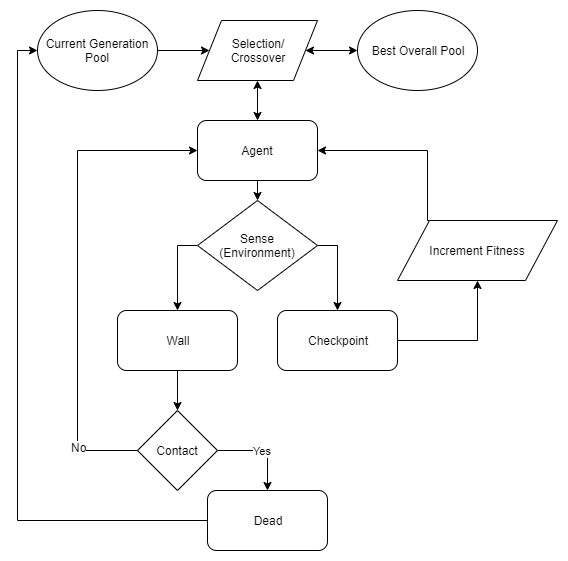

The diagram above was exported from draw.io. Its source (the exported page's mxGraphModel, read from the mxfile embedded in the PNG):
<mxGraphModel dx="1408" dy="771" grid="1" gridSize="10" guides="1" tooltips="1" connect="1" arrows="1" fold="1" page="1" pageScale="1" pageWidth="850" pageHeight="1100" math="0" shadow="0">
  <root>
    <mxCell id="0" />
    <mxCell id="1" parent="0" />
    <mxCell id="K_YQM-J62e3tvbpcuVqH-12" style="edgeStyle=orthogonalEdgeStyle;rounded=0;orthogonalLoop=1;jettySize=auto;html=1;exitX=0.5;exitY=1;exitDx=0;exitDy=0;entryX=0.5;entryY=0;entryDx=0;entryDy=0;" edge="1" parent="1" source="K_YQM-J62e3tvbpcuVqH-2" target="K_YQM-J62e3tvbpcuVqH-3">
      <mxGeometry relative="1" as="geometry" />
    </mxCell>
    <mxCell id="K_YQM-J62e3tvbpcuVqH-2" value="Agent" style="rounded=1;whiteSpace=wrap;html=1;" vertex="1" parent="1">
      <mxGeometry x="320" y="150" width="120" height="60" as="geometry" />
    </mxCell>
    <mxCell id="K_YQM-J62e3tvbpcuVqH-13" style="edgeStyle=orthogonalEdgeStyle;rounded=0;orthogonalLoop=1;jettySize=auto;html=1;exitX=0;exitY=0.5;exitDx=0;exitDy=0;" edge="1" parent="1" source="K_YQM-J62e3tvbpcuVqH-3" target="K_YQM-J62e3tvbpcuVqH-5">
      <mxGeometry relative="1" as="geometry" />
    </mxCell>
    <mxCell id="K_YQM-J62e3tvbpcuVqH-14" style="edgeStyle=orthogonalEdgeStyle;rounded=0;orthogonalLoop=1;jettySize=auto;html=1;exitX=1;exitY=0.5;exitDx=0;exitDy=0;entryX=0.5;entryY=0;entryDx=0;entryDy=0;" edge="1" parent="1" source="K_YQM-J62e3tvbpcuVqH-3" target="K_YQM-J62e3tvbpcuVqH-6">
      <mxGeometry relative="1" as="geometry" />
    </mxCell>
    <mxCell id="K_YQM-J62e3tvbpcuVqH-3" value="Sense&lt;br&gt;(Environment)&lt;br&gt;" style="rhombus;whiteSpace=wrap;html=1;" vertex="1" parent="1">
      <mxGeometry x="320" y="230" width="120" height="90" as="geometry" />
    </mxCell>
    <mxCell id="K_YQM-J62e3tvbpcuVqH-15" style="edgeStyle=orthogonalEdgeStyle;rounded=0;orthogonalLoop=1;jettySize=auto;html=1;exitX=0.5;exitY=1;exitDx=0;exitDy=0;entryX=0.5;entryY=0;entryDx=0;entryDy=0;" edge="1" parent="1" source="K_YQM-J62e3tvbpcuVqH-5" target="K_YQM-J62e3tvbpcuVqH-7">
      <mxGeometry relative="1" as="geometry" />
    </mxCell>
    <mxCell id="K_YQM-J62e3tvbpcuVqH-5" value="Wall" style="rounded=1;whiteSpace=wrap;html=1;" vertex="1" parent="1">
      <mxGeometry x="240" y="340" width="120" height="60" as="geometry" />
    </mxCell>
    <mxCell id="K_YQM-J62e3tvbpcuVqH-21" style="edgeStyle=orthogonalEdgeStyle;rounded=0;orthogonalLoop=1;jettySize=auto;html=1;exitX=1;exitY=0.5;exitDx=0;exitDy=0;entryX=0.5;entryY=1;entryDx=0;entryDy=0;" edge="1" parent="1" source="K_YQM-J62e3tvbpcuVqH-6" target="K_YQM-J62e3tvbpcuVqH-20">
      <mxGeometry relative="1" as="geometry" />
    </mxCell>
    <mxCell id="K_YQM-J62e3tvbpcuVqH-6" value="Checkpoint" style="rounded=1;whiteSpace=wrap;html=1;" vertex="1" parent="1">
      <mxGeometry x="400" y="340" width="120" height="60" as="geometry" />
    </mxCell>
    <mxCell id="K_YQM-J62e3tvbpcuVqH-16" value="Yes" style="edgeStyle=orthogonalEdgeStyle;rounded=0;orthogonalLoop=1;jettySize=auto;html=1;exitX=1;exitY=0.5;exitDx=0;exitDy=0;" edge="1" parent="1" source="K_YQM-J62e3tvbpcuVqH-7" target="K_YQM-J62e3tvbpcuVqH-9">
      <mxGeometry relative="1" as="geometry" />
    </mxCell>
    <mxCell id="K_YQM-J62e3tvbpcuVqH-17" style="edgeStyle=orthogonalEdgeStyle;rounded=0;orthogonalLoop=1;jettySize=auto;html=1;exitX=0;exitY=0.5;exitDx=0;exitDy=0;entryX=0;entryY=0.5;entryDx=0;entryDy=0;" edge="1" parent="1" source="K_YQM-J62e3tvbpcuVqH-7" target="K_YQM-J62e3tvbpcuVqH-2">
      <mxGeometry relative="1" as="geometry">
        <Array as="points">
          <mxPoint x="200" y="480" />
          <mxPoint x="200" y="180" />
        </Array>
      </mxGeometry>
    </mxCell>
    <mxCell id="K_YQM-J62e3tvbpcuVqH-28" value="No" style="text;html=1;align=center;verticalAlign=middle;resizable=0;points=[];;labelBackgroundColor=#ffffff;" vertex="1" connectable="0" parent="K_YQM-J62e3tvbpcuVqH-17">
      <mxGeometry x="-0.7542" y="-4" relative="1" as="geometry">
        <mxPoint as="offset" />
      </mxGeometry>
    </mxCell>
    <mxCell id="K_YQM-J62e3tvbpcuVqH-7" value="Contact" style="rhombus;whiteSpace=wrap;html=1;" vertex="1" parent="1">
      <mxGeometry x="260" y="440" width="80" height="80" as="geometry" />
    </mxCell>
    <mxCell id="K_YQM-J62e3tvbpcuVqH-30" style="edgeStyle=orthogonalEdgeStyle;rounded=0;orthogonalLoop=1;jettySize=auto;html=1;exitX=0;exitY=0.5;exitDx=0;exitDy=0;entryX=0;entryY=0.5;entryDx=0;entryDy=0;startArrow=none;startFill=0;endArrow=classic;endFill=1;" edge="1" parent="1" source="K_YQM-J62e3tvbpcuVqH-9" target="K_YQM-J62e3tvbpcuVqH-29">
      <mxGeometry relative="1" as="geometry" />
    </mxCell>
    <mxCell id="K_YQM-J62e3tvbpcuVqH-9" value="Dead" style="rounded=1;whiteSpace=wrap;html=1;" vertex="1" parent="1">
      <mxGeometry x="330" y="520" width="120" height="60" as="geometry" />
    </mxCell>
    <mxCell id="K_YQM-J62e3tvbpcuVqH-26" style="edgeStyle=none;rounded=0;orthogonalLoop=1;jettySize=auto;html=1;exitX=0;exitY=0.5;exitDx=0;exitDy=0;entryX=1;entryY=0.5;entryDx=0;entryDy=0;startArrow=classic;startFill=1;endArrow=classic;endFill=1;" edge="1" parent="1" source="K_YQM-J62e3tvbpcuVqH-10" target="K_YQM-J62e3tvbpcuVqH-25">
      <mxGeometry relative="1" as="geometry" />
    </mxCell>
    <mxCell id="K_YQM-J62e3tvbpcuVqH-10" value="Best Overall Pool" style="ellipse;whiteSpace=wrap;html=1;" vertex="1" parent="1">
      <mxGeometry x="480" y="40" width="120" height="80" as="geometry" />
    </mxCell>
    <mxCell id="K_YQM-J62e3tvbpcuVqH-22" style="edgeStyle=orthogonalEdgeStyle;rounded=0;orthogonalLoop=1;jettySize=auto;html=1;exitX=0.5;exitY=0;exitDx=0;exitDy=0;entryX=1;entryY=0.5;entryDx=0;entryDy=0;" edge="1" parent="1" source="K_YQM-J62e3tvbpcuVqH-20" target="K_YQM-J62e3tvbpcuVqH-2">
      <mxGeometry relative="1" as="geometry">
        <Array as="points">
          <mxPoint x="550" y="250" />
          <mxPoint x="550" y="180" />
        </Array>
      </mxGeometry>
    </mxCell>
    <mxCell id="K_YQM-J62e3tvbpcuVqH-20" value="&lt;span style=&quot;white-space: normal&quot;&gt;Increment Fitness&lt;/span&gt;" style="shape=parallelogram;perimeter=parallelogramPerimeter;whiteSpace=wrap;html=1;" vertex="1" parent="1">
      <mxGeometry x="520" y="250" width="160" height="60" as="geometry" />
    </mxCell>
    <mxCell id="K_YQM-J62e3tvbpcuVqH-27" style="edgeStyle=none;rounded=0;orthogonalLoop=1;jettySize=auto;html=1;exitX=0.5;exitY=1;exitDx=0;exitDy=0;entryX=0.5;entryY=0;entryDx=0;entryDy=0;startArrow=classic;startFill=1;endArrow=classic;endFill=1;" edge="1" parent="1" source="K_YQM-J62e3tvbpcuVqH-25" target="K_YQM-J62e3tvbpcuVqH-2">
      <mxGeometry relative="1" as="geometry" />
    </mxCell>
    <mxCell id="K_YQM-J62e3tvbpcuVqH-25" value="Selection/&lt;br&gt;Crossover" style="shape=parallelogram;perimeter=parallelogramPerimeter;whiteSpace=wrap;html=1;" vertex="1" parent="1">
      <mxGeometry x="320" y="50" width="120" height="60" as="geometry" />
    </mxCell>
    <mxCell id="K_YQM-J62e3tvbpcuVqH-31" style="edgeStyle=orthogonalEdgeStyle;rounded=0;orthogonalLoop=1;jettySize=auto;html=1;exitX=1;exitY=0.5;exitDx=0;exitDy=0;startArrow=none;startFill=0;endArrow=classic;endFill=1;" edge="1" parent="1" source="K_YQM-J62e3tvbpcuVqH-29" target="K_YQM-J62e3tvbpcuVqH-25">
      <mxGeometry relative="1" as="geometry" />
    </mxCell>
    <mxCell id="K_YQM-J62e3tvbpcuVqH-29" value="Current Generation Pool" style="ellipse;whiteSpace=wrap;html=1;" vertex="1" parent="1">
      <mxGeometry x="160" y="40" width="120" height="80" as="geometry" />
    </mxCell>
  </root>
</mxGraphModel>